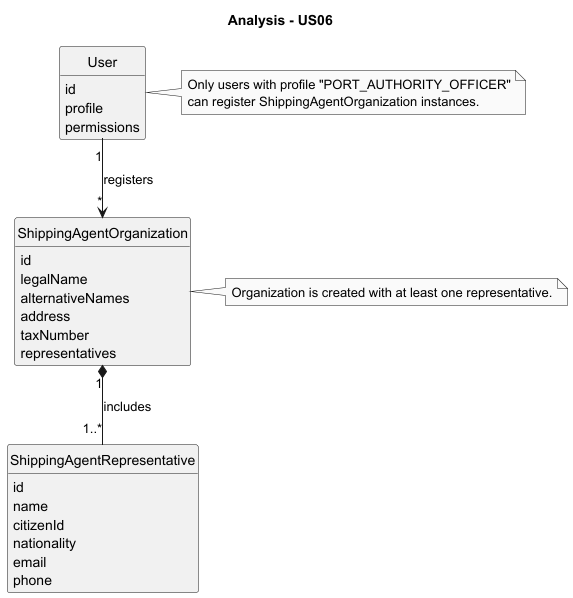

The diagram above was rendered by PlantUML. Its source (embedded in the PNG):
@startuml
skinparam monochrome true
skinparam packageStyle rectangle
skinparam shadowing false
skinparam classAttributeIconSize 0

title Analysis - US06

hide circle
hide methods

class User {
    id
    profile
    permissions
}

class ShippingAgentOrganization {
    id
    legalName
    alternativeNames
    address
    taxNumber
    representatives
}

class ShippingAgentRepresentative {
    id
    name
    citizenId
    nationality
    email
    phone
}

note right of User
  Only users with profile "PORT_AUTHORITY_OFFICER"
  can register ShippingAgentOrganization instances.
end note

note right of ShippingAgentOrganization
  Organization is created with at least one representative.
end note

User "1" --> "*" ShippingAgentOrganization : registers
ShippingAgentOrganization "1" *-- "1..*" ShippingAgentRepresentative : includes

@enduml